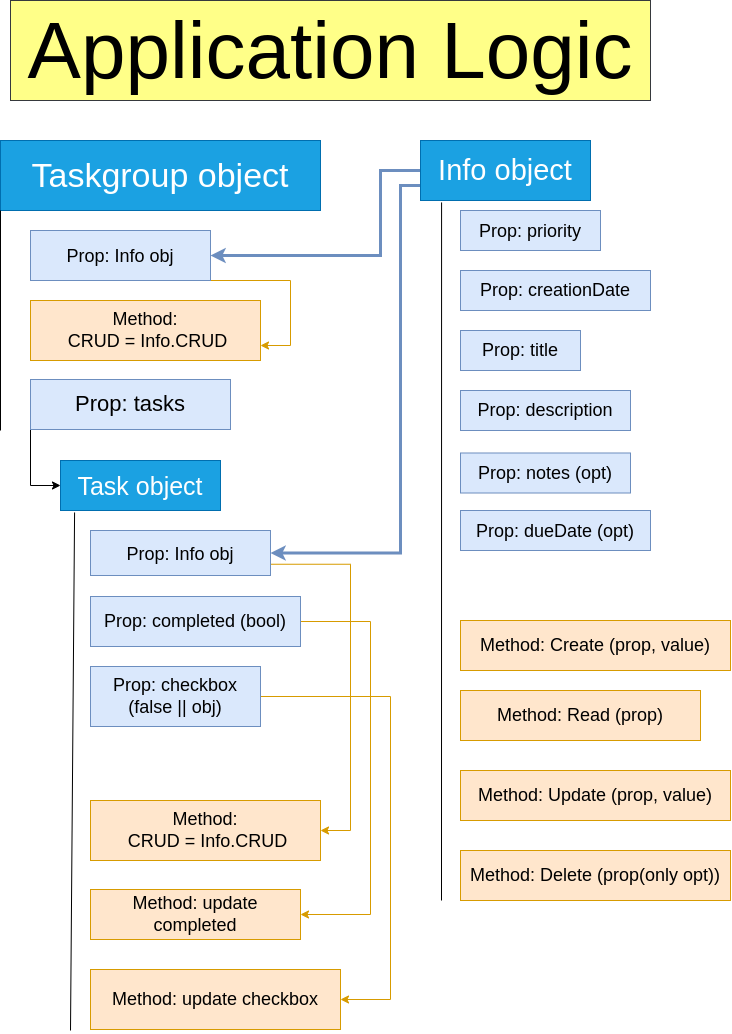

The diagram above was exported from draw.io. Its source (the exported page's mxGraphModel, read from the mxfile embedded in the PNG):
<mxGraphModel dx="2170" dy="1238" grid="1" gridSize="10" guides="1" tooltips="1" connect="1" arrows="1" fold="1" page="1" pageScale="1" pageWidth="827" pageHeight="1169" math="0" shadow="0">
  <root>
    <mxCell id="0" />
    <mxCell id="1" parent="0" />
    <mxCell id="x6LINgBWGFhbsO2k-oef-1" value="&lt;font style=&quot;font-size: 34px;&quot;&gt;Taskgroup object&lt;/font&gt;" style="rounded=0;whiteSpace=wrap;html=1;fillColor=#1ba1e2;strokeColor=#006EAF;fontColor=#ffffff;" vertex="1" parent="1">
      <mxGeometry x="60" y="190" width="320" height="70" as="geometry" />
    </mxCell>
    <mxCell id="x6LINgBWGFhbsO2k-oef-2" value="&lt;font style=&quot;font-size: 25px;&quot;&gt;Task object&lt;/font&gt;" style="rounded=0;whiteSpace=wrap;html=1;fontSize=29;fillColor=#1ba1e2;strokeColor=#006EAF;fontColor=#ffffff;" vertex="1" parent="1">
      <mxGeometry x="120" y="510" width="160" height="50" as="geometry" />
    </mxCell>
    <mxCell id="x6LINgBWGFhbsO2k-oef-8" value="&lt;font style=&quot;font-size: 18px;&quot;&gt;Prop: priority&lt;/font&gt;" style="rounded=0;whiteSpace=wrap;html=1;fontSize=22;fillColor=#dae8fc;strokeColor=#6c8ebf;" vertex="1" parent="1">
      <mxGeometry x="520" y="260" width="140" height="40" as="geometry" />
    </mxCell>
    <mxCell id="x6LINgBWGFhbsO2k-oef-9" value="&lt;font style=&quot;font-size: 18px;&quot;&gt;Prop: dueDate (opt)&lt;/font&gt;" style="rounded=0;whiteSpace=wrap;html=1;fontSize=22;fillColor=#dae8fc;strokeColor=#6c8ebf;" vertex="1" parent="1">
      <mxGeometry x="520" y="560" width="190" height="40" as="geometry" />
    </mxCell>
    <mxCell id="x6LINgBWGFhbsO2k-oef-10" value="Prop: creationDate" style="rounded=0;whiteSpace=wrap;html=1;fontSize=18;fillColor=#dae8fc;strokeColor=#6c8ebf;" vertex="1" parent="1">
      <mxGeometry x="520" y="320" width="190" height="40" as="geometry" />
    </mxCell>
    <mxCell id="x6LINgBWGFhbsO2k-oef-11" value="Prop: title" style="rounded=0;whiteSpace=wrap;html=1;fontSize=18;fillColor=#dae8fc;strokeColor=#6c8ebf;" vertex="1" parent="1">
      <mxGeometry x="520" y="380" width="120" height="40" as="geometry" />
    </mxCell>
    <mxCell id="x6LINgBWGFhbsO2k-oef-13" style="edgeStyle=orthogonalEdgeStyle;rounded=0;orthogonalLoop=1;jettySize=auto;html=1;exitX=0;exitY=1;exitDx=0;exitDy=0;entryX=0;entryY=0.5;entryDx=0;entryDy=0;fontSize=22;" edge="1" parent="1" source="x6LINgBWGFhbsO2k-oef-12" target="x6LINgBWGFhbsO2k-oef-2">
      <mxGeometry relative="1" as="geometry" />
    </mxCell>
    <mxCell id="x6LINgBWGFhbsO2k-oef-12" value="&lt;font style=&quot;font-size: 22px;&quot;&gt;Prop: tasks&lt;/font&gt;" style="rounded=0;whiteSpace=wrap;html=1;fontSize=18;fillColor=#dae8fc;strokeColor=#6c8ebf;" vertex="1" parent="1">
      <mxGeometry x="90" y="429" width="200" height="50" as="geometry" />
    </mxCell>
    <mxCell id="x6LINgBWGFhbsO2k-oef-24" value="" style="endArrow=none;html=1;rounded=0;fontSize=18;entryX=0.124;entryY=1.033;entryDx=0;entryDy=0;entryPerimeter=0;" edge="1" parent="1" target="x6LINgBWGFhbsO2k-oef-25">
      <mxGeometry width="50" height="50" relative="1" as="geometry">
        <mxPoint x="501" y="950" as="sourcePoint" />
        <mxPoint x="190" y="400" as="targetPoint" />
      </mxGeometry>
    </mxCell>
    <mxCell id="x6LINgBWGFhbsO2k-oef-45" style="edgeStyle=orthogonalEdgeStyle;rounded=0;orthogonalLoop=1;jettySize=auto;html=1;exitX=0;exitY=0.5;exitDx=0;exitDy=0;entryX=1;entryY=0.5;entryDx=0;entryDy=0;fontSize=29;fillColor=#dae8fc;strokeColor=#6c8ebf;strokeWidth=3;" edge="1" parent="1" source="x6LINgBWGFhbsO2k-oef-25" target="x6LINgBWGFhbsO2k-oef-26">
      <mxGeometry relative="1" as="geometry">
        <Array as="points">
          <mxPoint x="440" y="220" />
          <mxPoint x="440" y="305" />
        </Array>
      </mxGeometry>
    </mxCell>
    <mxCell id="x6LINgBWGFhbsO2k-oef-46" style="edgeStyle=orthogonalEdgeStyle;rounded=0;orthogonalLoop=1;jettySize=auto;html=1;exitX=0;exitY=0.75;exitDx=0;exitDy=0;entryX=1;entryY=0.5;entryDx=0;entryDy=0;fontSize=29;fillColor=#dae8fc;strokeColor=#6c8ebf;strokeWidth=3;" edge="1" parent="1" source="x6LINgBWGFhbsO2k-oef-25" target="x6LINgBWGFhbsO2k-oef-29">
      <mxGeometry relative="1" as="geometry">
        <Array as="points">
          <mxPoint x="460" y="235" />
          <mxPoint x="460" y="603" />
        </Array>
      </mxGeometry>
    </mxCell>
    <mxCell id="x6LINgBWGFhbsO2k-oef-25" value="&lt;font style=&quot;font-size: 29px;&quot;&gt;Info object&lt;/font&gt;" style="rounded=0;whiteSpace=wrap;html=1;fontSize=18;fillColor=#1ba1e2;strokeColor=#006EAF;fontColor=#ffffff;" vertex="1" parent="1">
      <mxGeometry x="480" y="190" width="170" height="60" as="geometry" />
    </mxCell>
    <mxCell id="x6LINgBWGFhbsO2k-oef-47" style="edgeStyle=orthogonalEdgeStyle;rounded=0;orthogonalLoop=1;jettySize=auto;html=1;exitX=1;exitY=1;exitDx=0;exitDy=0;entryX=1;entryY=0.75;entryDx=0;entryDy=0;fontSize=29;fillColor=#ffe6cc;strokeColor=#d79b00;" edge="1" parent="1" source="x6LINgBWGFhbsO2k-oef-26" target="x6LINgBWGFhbsO2k-oef-36">
      <mxGeometry relative="1" as="geometry">
        <Array as="points">
          <mxPoint x="350" y="330" />
          <mxPoint x="350" y="395" />
        </Array>
      </mxGeometry>
    </mxCell>
    <mxCell id="x6LINgBWGFhbsO2k-oef-26" value="&lt;font style=&quot;font-size: 18px;&quot;&gt;Prop: Info obj&lt;/font&gt;" style="rounded=0;whiteSpace=wrap;html=1;fontSize=22;fillColor=#dae8fc;strokeColor=#6c8ebf;" vertex="1" parent="1">
      <mxGeometry x="90" y="280" width="180" height="50" as="geometry" />
    </mxCell>
    <mxCell id="x6LINgBWGFhbsO2k-oef-28" value="Method: Read (prop)" style="rounded=0;whiteSpace=wrap;html=1;fontSize=18;fillColor=#ffe6cc;strokeColor=#d79b00;" vertex="1" parent="1">
      <mxGeometry x="520" y="740" width="240" height="50" as="geometry" />
    </mxCell>
    <mxCell id="x6LINgBWGFhbsO2k-oef-48" style="edgeStyle=orthogonalEdgeStyle;rounded=0;orthogonalLoop=1;jettySize=auto;html=1;exitX=1;exitY=0.75;exitDx=0;exitDy=0;entryX=1;entryY=0.5;entryDx=0;entryDy=0;fontSize=29;fillColor=#ffe6cc;strokeColor=#d79b00;" edge="1" parent="1" source="x6LINgBWGFhbsO2k-oef-29" target="x6LINgBWGFhbsO2k-oef-37">
      <mxGeometry relative="1" as="geometry">
        <Array as="points">
          <mxPoint x="410" y="614" />
          <mxPoint x="410" y="880" />
        </Array>
      </mxGeometry>
    </mxCell>
    <mxCell id="x6LINgBWGFhbsO2k-oef-29" value="&lt;font style=&quot;font-size: 18px;&quot;&gt;Prop: Info obj&lt;/font&gt;" style="rounded=0;whiteSpace=wrap;html=1;fontSize=22;fillColor=#dae8fc;strokeColor=#6c8ebf;" vertex="1" parent="1">
      <mxGeometry x="150" y="580" width="180" height="45" as="geometry" />
    </mxCell>
    <mxCell id="x6LINgBWGFhbsO2k-oef-30" value="Prop: description" style="rounded=0;whiteSpace=wrap;html=1;fontSize=18;fillColor=#dae8fc;strokeColor=#6c8ebf;" vertex="1" parent="1">
      <mxGeometry x="520" y="440" width="170" height="40" as="geometry" />
    </mxCell>
    <mxCell id="x6LINgBWGFhbsO2k-oef-31" value="Prop: notes (opt)" style="rounded=0;whiteSpace=wrap;html=1;fontSize=18;fillColor=#dae8fc;strokeColor=#6c8ebf;" vertex="1" parent="1">
      <mxGeometry x="520" y="502.5" width="170" height="40" as="geometry" />
    </mxCell>
    <mxCell id="x6LINgBWGFhbsO2k-oef-32" value="Method: Update (prop, value)" style="rounded=0;whiteSpace=wrap;html=1;fontSize=18;fillColor=#ffe6cc;strokeColor=#d79b00;" vertex="1" parent="1">
      <mxGeometry x="520" y="820" width="270" height="50" as="geometry" />
    </mxCell>
    <mxCell id="x6LINgBWGFhbsO2k-oef-33" value="Method: Create (prop, value)" style="rounded=0;whiteSpace=wrap;html=1;fontSize=18;fillColor=#ffe6cc;strokeColor=#d79b00;" vertex="1" parent="1">
      <mxGeometry x="520" y="670" width="270" height="50" as="geometry" />
    </mxCell>
    <mxCell id="x6LINgBWGFhbsO2k-oef-34" value="Method: Delete (prop(only opt))" style="rounded=0;whiteSpace=wrap;html=1;fontSize=18;fillColor=#ffe6cc;strokeColor=#d79b00;" vertex="1" parent="1">
      <mxGeometry x="520" y="900" width="270" height="50" as="geometry" />
    </mxCell>
    <mxCell id="x6LINgBWGFhbsO2k-oef-36" value="Method:&lt;br&gt;&amp;nbsp;CRUD = Info.CRUD" style="rounded=0;whiteSpace=wrap;html=1;fontSize=18;fillColor=#ffe6cc;strokeColor=#d79b00;" vertex="1" parent="1">
      <mxGeometry x="90" y="350" width="230" height="60" as="geometry" />
    </mxCell>
    <mxCell id="x6LINgBWGFhbsO2k-oef-37" value="Method:&lt;br&gt;&amp;nbsp;CRUD = Info.CRUD" style="rounded=0;whiteSpace=wrap;html=1;fontSize=18;fillColor=#ffe6cc;strokeColor=#d79b00;" vertex="1" parent="1">
      <mxGeometry x="150" y="850" width="230" height="60" as="geometry" />
    </mxCell>
    <mxCell id="x6LINgBWGFhbsO2k-oef-49" style="edgeStyle=orthogonalEdgeStyle;rounded=0;orthogonalLoop=1;jettySize=auto;html=1;exitX=1;exitY=0.5;exitDx=0;exitDy=0;entryX=1;entryY=0.5;entryDx=0;entryDy=0;fontSize=29;fillColor=#ffe6cc;strokeColor=#d79b00;" edge="1" parent="1" source="x6LINgBWGFhbsO2k-oef-38" target="x6LINgBWGFhbsO2k-oef-42">
      <mxGeometry relative="1" as="geometry">
        <Array as="points">
          <mxPoint x="430" y="671" />
          <mxPoint x="430" y="964" />
        </Array>
      </mxGeometry>
    </mxCell>
    <mxCell id="x6LINgBWGFhbsO2k-oef-38" value="Prop: completed (bool)" style="rounded=0;whiteSpace=wrap;html=1;fontSize=18;fillColor=#dae8fc;strokeColor=#6c8ebf;" vertex="1" parent="1">
      <mxGeometry x="150" y="646" width="210" height="50" as="geometry" />
    </mxCell>
    <mxCell id="x6LINgBWGFhbsO2k-oef-50" style="edgeStyle=orthogonalEdgeStyle;rounded=0;orthogonalLoop=1;jettySize=auto;html=1;exitX=1;exitY=0.5;exitDx=0;exitDy=0;entryX=1;entryY=0.5;entryDx=0;entryDy=0;fontSize=29;fillColor=#ffe6cc;strokeColor=#d79b00;" edge="1" parent="1" source="x6LINgBWGFhbsO2k-oef-39" target="x6LINgBWGFhbsO2k-oef-43">
      <mxGeometry relative="1" as="geometry">
        <Array as="points">
          <mxPoint x="450" y="746" />
          <mxPoint x="450" y="1049" />
        </Array>
      </mxGeometry>
    </mxCell>
    <mxCell id="x6LINgBWGFhbsO2k-oef-39" value="Prop: checkbox (false || obj)" style="rounded=0;whiteSpace=wrap;html=1;fontSize=18;fillColor=#dae8fc;strokeColor=#6c8ebf;" vertex="1" parent="1">
      <mxGeometry x="150" y="716" width="170" height="60" as="geometry" />
    </mxCell>
    <mxCell id="x6LINgBWGFhbsO2k-oef-40" value="" style="endArrow=none;html=1;rounded=0;fontSize=18;exitX=0.088;exitY=1.04;exitDx=0;exitDy=0;exitPerimeter=0;" edge="1" parent="1" source="x6LINgBWGFhbsO2k-oef-2">
      <mxGeometry width="50" height="50" relative="1" as="geometry">
        <mxPoint x="260" y="820" as="sourcePoint" />
        <mxPoint x="130" y="1080" as="targetPoint" />
      </mxGeometry>
    </mxCell>
    <mxCell id="x6LINgBWGFhbsO2k-oef-41" value="" style="endArrow=none;html=1;rounded=0;fontSize=18;entryX=0;entryY=1;entryDx=0;entryDy=0;" edge="1" parent="1" target="x6LINgBWGFhbsO2k-oef-1">
      <mxGeometry width="50" height="50" relative="1" as="geometry">
        <mxPoint x="60" y="480" as="sourcePoint" />
        <mxPoint x="240" y="390" as="targetPoint" />
      </mxGeometry>
    </mxCell>
    <mxCell id="x6LINgBWGFhbsO2k-oef-42" value="Method: update completed" style="rounded=0;whiteSpace=wrap;html=1;fontSize=18;fillColor=#ffe6cc;strokeColor=#d79b00;" vertex="1" parent="1">
      <mxGeometry x="150" y="939" width="210" height="50" as="geometry" />
    </mxCell>
    <mxCell id="x6LINgBWGFhbsO2k-oef-43" value="Method: update checkbox" style="rounded=0;whiteSpace=wrap;html=1;fontSize=18;fillColor=#ffe6cc;strokeColor=#d79b00;" vertex="1" parent="1">
      <mxGeometry x="150" y="1019" width="250" height="60" as="geometry" />
    </mxCell>
    <mxCell id="x6LINgBWGFhbsO2k-oef-53" value="Application Logic" style="rounded=0;whiteSpace=wrap;html=1;fontSize=80;fillColor=#ffff88;strokeColor=#36393D;" vertex="1" parent="1">
      <mxGeometry x="70" y="50" width="640" height="100" as="geometry" />
    </mxCell>
  </root>
</mxGraphModel>